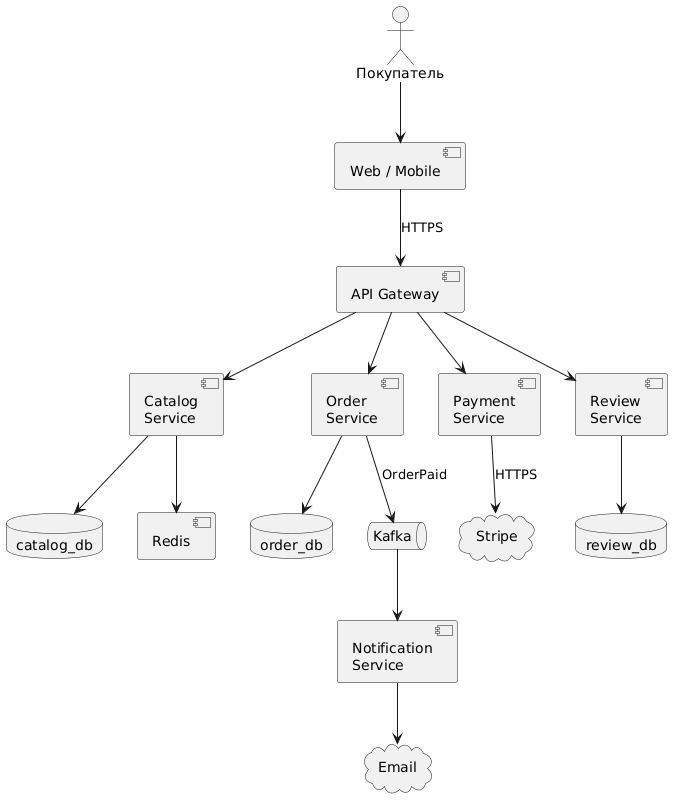

The diagram above was rendered by PlantUML. Its source (embedded in the PNG):
@startuml
skinparam backgroundColor #FFFFFF
skinparam shadowing false

actor "Покупатель" as U
component "Web / Mobile" as Client
component "API Gateway" as GW
component "Catalog\nService" as Cat
component "Order\nService" as Ord
component "Payment\nService" as Pay
component "Notification\nService" as Notif
component "Review\nService" as Rev

database "catalog_db" as CDB
database "order_db" as ODB
database "review_db" as RDB
component "Redis" as Redis
queue "Kafka" as MQ

cloud "Stripe" as Stripe
cloud "Email" as Email

U --> Client
Client --> GW : HTTPS
GW --> Cat
GW --> Ord
GW --> Pay
GW --> Rev
Cat --> Redis
Cat --> CDB
Ord --> ODB
Rev --> RDB
Pay --> Stripe : HTTPS
Ord --> MQ : OrderPaid
MQ --> Notif
Notif --> Email
@enduml